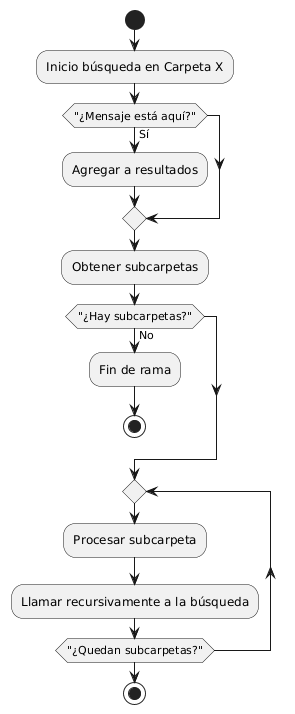

The diagram above was rendered by PlantUML. Its source (embedded in the PNG):
@startuml
start
:Inicio búsqueda en Carpeta X;

if ("¿Mensaje está aquí?") then (Sí)
    :Agregar a resultados;
endif

:Obtener subcarpetas;

if ("¿Hay subcarpetas?") then (No)
    :Fin de rama;
    stop
endif

repeat
    :Procesar subcarpeta;
    :Llamar recursivamente a la búsqueda;
repeat while ("¿Quedan subcarpetas?")
stop
@enduml